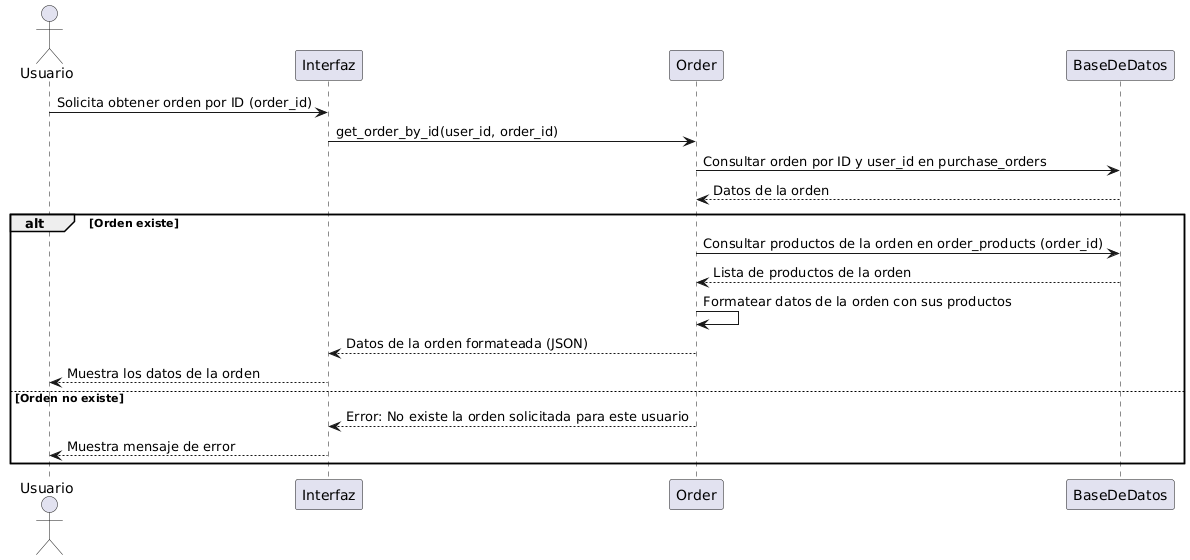

The diagram above was rendered by PlantUML. Its source (embedded in the PNG):
@startuml
actor Usuario
participant Interfaz
participant Order
participant BaseDeDatos

Usuario -> Interfaz: Solicita obtener orden por ID (order_id)
Interfaz -> Order: get_order_by_id(user_id, order_id)
Order -> BaseDeDatos: Consultar orden por ID y user_id en purchase_orders
BaseDeDatos --> Order: Datos de la orden
alt Orden existe
    Order -> BaseDeDatos: Consultar productos de la orden en order_products (order_id)
    BaseDeDatos --> Order: Lista de productos de la orden
    Order -> Order: Formatear datos de la orden con sus productos
    Order --> Interfaz: Datos de la orden formateada (JSON)
    Interfaz --> Usuario: Muestra los datos de la orden
else Orden no existe
    Order --> Interfaz: Error: No existe la orden solicitada para este usuario
    Interfaz --> Usuario: Muestra mensaje de error
end
@enduml